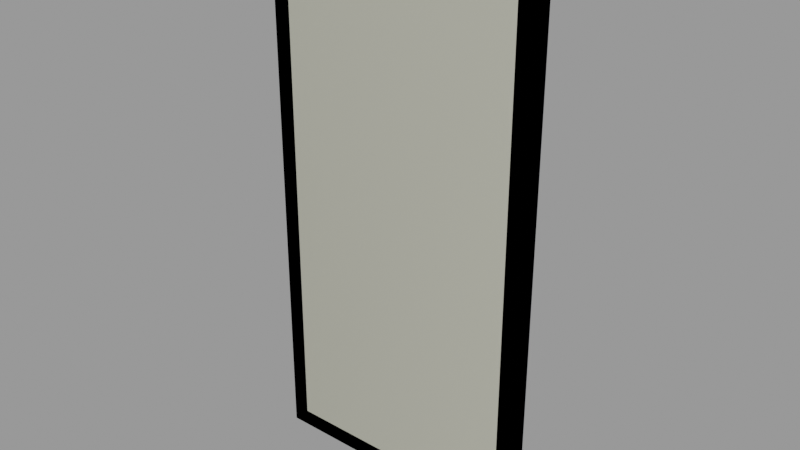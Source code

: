 # Source: window7.blend  (saved by Blender 2.93.21; exported with 4.5.12 LTS)
import bpy
from mathutils import Matrix  # noqa: F401  (used for matrix-valued properties, if any)

bpy.ops.wm.read_factory_settings(use_empty=True)
scene = bpy.context.scene
scene.name = 'window7.qc'

# ---- collections
col_window7 = bpy.data.collections.new('window7'); scene.collection.children.link(col_window7)

# ---- materials (node trees are filled in below, after node groups)
mat_window5 = bpy.data.materials.new('window5')
mat_window5.use_transparent_shadow = False
mat_window5.diffuse_color = (0.7058, 0.5722, 0.9361, 1.0)
mat_phy = bpy.data.materials.new('  phy')
mat_phy.use_transparent_shadow = False
mat_phy.diffuse_color = (0.6227, 0.6224, 0.5098, 1.0)

# ---- material node trees

# ---- meshes
me_window7 = bpy.data.meshes.new('window7')
me_window7.from_pydata([(28.0, -4.0, -60.0), (28.0, -4.0, 0.0), (28.0, -3.25, -60.0), (28.0, -3.25, 0.0), (28.0, -4.0, 60.0), (28.0, -3.25, 60.0), (0.0, -0.5, 0.0), (-24.0, -0.5, 0.0), (0.0, -0.5, -56.0), (-24.0, -0.5, -56.0), (24.0, -0.5, -56.0), (24.0, -0.5, 0.0), (24.0, -0.5, 56.0), (0.0, -0.5, 56.0), (-24.0, -0.5, 56.0), (-28.18, -4.0, 60.0), (-28.18, -3.25, 60.0), (0.0, -4.0, 60.0), (0.0, -3.25, 60.0), (-32.18, -4e-06, 64.0), (-32.18, -4.0, 64.0), (0.0, -3e-06, 64.0), (0.0, -4.0, 64.0), (32.0, -1e-06, 64.0), (32.0, -4.0, 64.0), (-24.96, -3.25, -56.84), (-24.96, -3.25, 0.0), (-24.96, -3.25, 56.84), (-28.18, -3.25, -60.0), (-28.18, -3.25, 0.0), (-28.18, -4.0, -60.0), (-28.18, -4.0, 0.0), (-32.18, -4.0, -64.0), (-32.18, -4.0, 0.0), (-32.18, 1e-06, -64.0), (-32.18, -1e-06, 0.0), (0.0, -4.0, -64.0), (0.0, 3e-06, -64.0), (32.0, -4.0, -64.0), (32.0, 4e-06, -64.0), (0.0, -3.25, 56.84), (24.96, -3.25, 56.84), (0.0, -4.0, -60.0), (0.0, -3.25, -60.0), (24.96, -3.25, 0.0), (24.96, -3.25, -56.84), (0.0, -3.25, -56.84), (32.0, 1e-06, 0.0), (32.0, -4.0, 0.0)], [], [(0, 1, 2), (3, 2, 1), (1, 4, 3), (5, 3, 4), (6, 7, 8), (9, 8, 7), (10, 11, 8), (6, 8, 11), (11, 12, 6), (13, 6, 12), (6, 13, 7), (14, 7, 13), (15, 16, 17), (18, 17, 16), (18, 5, 17), (4, 17, 5), (19, 20, 21), (22, 21, 20), (21, 22, 23), (24, 23, 22), (25, 9, 26), (7, 26, 9), (7, 14, 26), (27, 26, 14), (28, 29, 30), (31, 30, 29), (29, 16, 31), (15, 31, 16), (32, 33, 34), (35, 34, 33), (33, 20, 35), (19, 35, 20), (32, 34, 36), (37, 36, 34), (36, 37, 38), (39, 38, 37), (27, 14, 40), (13, 40, 14), (13, 12, 40), (41, 40, 12), (30, 42, 28), (43, 28, 42), (42, 0, 43), (2, 43, 0), (44, 45, 3), (2, 3, 45), (2, 45, 43), (46, 43, 45), (46, 25, 43), (28, 43, 25), (28, 25, 29), (26, 29, 25), (26, 27, 29), (16, 29, 27), (16, 27, 18), (40, 18, 27), (40, 41, 18), (5, 18, 41), (5, 41, 3), (44, 3, 41), (23, 24, 47), (48, 47, 24), (48, 38, 47), (39, 47, 38), (24, 22, 4), (17, 4, 22), (17, 22, 15), (20, 15, 22), (20, 33, 15), (31, 15, 33), (31, 33, 30), (32, 30, 33), (32, 36, 30), (42, 30, 36), (42, 36, 0), (38, 0, 36), (38, 48, 0), (1, 0, 48), (1, 48, 4), (24, 4, 48), (41, 12, 44), (11, 44, 12), (11, 10, 44), (45, 44, 10), (45, 10, 46), (8, 46, 10), (8, 9, 46), (25, 46, 9)])
me_window7.polygons.foreach_set('use_smooth', [True] * 88)
_k = set([(0, 1), (0, 2), (0, 42), (1, 4), (2, 3), (2, 43), (3, 5), (4, 5), (4, 17), (5, 18), (7, 9), (7, 14), (8, 9), (8, 10), (9, 25), (10, 11), (10, 45), (11, 12), (12, 13), (12, 41), (13, 14), (14, 27), (15, 16), (15, 17), (15, 31), (16, 18), (16, 29), (19, 20), (20, 22), (20, 33), (22, 24), (23, 24), (24, 48), (25, 26), (25, 46), (26, 27), (27, 40), (28, 29), (28, 30), (28, 43), (30, 31), (30, 42), (32, 33), (32, 34), (32, 36), (33, 34), (36, 38), (38, 39), (38, 48), (40, 41), (41, 44), (44, 45), (45, 46)])
me_window7.attributes.new('sharp_edge', 'BOOLEAN', 'EDGE').data.foreach_set('value', [ (min(e.vertices), max(e.vertices)) in _k for e in me_window7.edges])
_uv = me_window7.uv_layers.new(name='UVMap')
_uv.uv.foreach_set('vector', [0.384, 0.06164, 0.384, 0.403, 0.3801, 0.06164, 0.3801, 0.403, 0.3801, 0.06164, 0.384, 0.403, 0.384, 0.403, 0.384, 0.745, 0.3801, 0.403, 0.3801, 0.745, 0.3801, 0.403, 0.384, 0.745, 0.2246, 0.4033, 0.1095, 0.4033, 0.2246, 0.1043, 0.1095, 0.1043, 0.2246, 0.1043, 0.1095, 0.4033, 0.3396, 0.1043, 0.3396, 0.4033, 0.2246, 0.1043, 0.2246, 0.4033, 0.2246, 0.1043, 0.3396, 0.4033, 0.3396, 0.4033, 0.3396, 0.7024, 0.2246, 0.4033, 0.2246, 0.7024, 0.2246, 0.4033, 0.3396, 0.7024, 0.2246, 0.4033, 0.2246, 0.7024, 0.1095, 0.4033, 0.1095, 0.7024, 0.1095, 0.4033, 0.2246, 0.7024, 0.06848, 0.7493, 0.06847, 0.745, 0.2248, 0.7493, 0.2248, 0.745, 0.2248, 0.7493, 0.06847, 0.745, 0.2248, 0.745, 0.3801, 0.745, 0.2248, 0.7493, 0.3801, 0.7493, 0.2248, 0.7493, 0.3801, 0.745, 0.03684, 0.7987, 0.03684, 0.7755, 0.2241, 0.7987, 0.2241, 0.7754, 0.2241, 0.7987, 0.03684, 0.7755, 0.2241, 0.7987, 0.2241, 0.7754, 0.4102, 0.7986, 0.4102, 0.7754, 0.4102, 0.7986, 0.2241, 0.7754, 0.09741, 0.1043, 0.1095, 0.1043, 0.09742, 0.4033, 0.1095, 0.4033, 0.09742, 0.4033, 0.1095, 0.1043, 0.1095, 0.4033, 0.1095, 0.7024, 0.09742, 0.4033, 0.09743, 0.7024, 0.09742, 0.4033, 0.1095, 0.7024, 0.06851, 0.06164, 0.0685, 0.403, 0.0647, 0.06164, 0.06461, 0.403, 0.0647, 0.06164, 0.0685, 0.403, 0.0685, 0.403, 0.06847, 0.745, 0.06461, 0.403, 0.06466, 0.745, 0.06461, 0.403, 0.06847, 0.745, 0.03684, 0.03065, 0.03684, 0.403, 0.01553, 0.03065, 0.01553, 0.403, 0.01553, 0.03065, 0.03684, 0.403, 0.03684, 0.403, 0.03684, 0.7755, 0.01553, 0.403, 0.01553, 0.7755, 0.01553, 0.403, 0.03684, 0.7755, 0.03684, 0.03065, 0.03684, 0.007382, 0.2241, 0.03059, 0.2242, 0.007326, 0.2241, 0.03059, 0.03684, 0.007382, 0.2241, 0.03059, 0.2242, 0.007326, 0.4102, 0.03054, 0.4102, 0.007267, 0.4102, 0.03054, 0.2242, 0.007326, 0.1095, 0.7171, 0.1095, 0.7024, 0.2246, 0.7171, 0.2246, 0.7024, 0.2246, 0.7171, 0.1095, 0.7024, 0.2246, 0.7024, 0.3396, 0.7024, 0.2246, 0.7171, 0.3396, 0.7171, 0.2246, 0.7171, 0.3396, 0.7024, 0.06851, 0.0574, 0.2248, 0.0574, 0.06851, 0.06164, 0.2248, 0.06164, 0.06851, 0.06164, 0.2248, 0.0574, 0.2248, 0.0574, 0.3801, 0.0574, 0.2248, 0.06164, 0.3801, 0.06164, 0.2248, 0.06164, 0.3801, 0.0574, 0.358, 0.403, 0.358, 0.08448, 0.3801, 0.403, 0.3801, 0.06164, 0.3801, 0.403, 0.358, 0.08448, 0.3801, 0.06164, 0.358, 0.08448, 0.2248, 0.06164, 0.2248, 0.08448, 0.2248, 0.06164, 0.358, 0.08448, 0.2248, 0.08448, 0.0917, 0.08448, 0.2248, 0.06164, 0.06851, 0.06164, 0.2248, 0.06164, 0.0917, 0.08448, 0.06851, 0.06164, 0.0917, 0.08448, 0.0685, 0.403, 0.09169, 0.403, 0.0685, 0.403, 0.0917, 0.08448, 0.09169, 0.403, 0.09167, 0.7223, 0.0685, 0.403, 0.06847, 0.745, 0.0685, 0.403, 0.09167, 0.7223, 0.06847, 0.745, 0.09167, 0.7223, 0.2248, 0.745, 0.2248, 0.7223, 0.2248, 0.745, 0.09167, 0.7223, 0.2248, 0.7223, 0.3579, 0.7223, 0.2248, 0.745, 0.3801, 0.745, 0.2248, 0.745, 0.3579, 0.7223, 0.3801, 0.745, 0.3579, 0.7223, 0.3801, 0.403, 0.358, 0.403, 0.3801, 0.403, 0.3579, 0.7223, 0.4315, 0.7754, 0.4102, 0.7754, 0.4315, 0.403, 0.4102, 0.403, 0.4315, 0.403, 0.4102, 0.7754, 0.4102, 0.403, 0.4102, 0.03054, 0.4315, 0.403, 0.4315, 0.03056, 0.4315, 0.403, 0.4102, 0.03054, 0.4102, 0.7754, 0.2241, 0.7754, 0.387, 0.7521, 0.2241, 0.7521, 0.387, 0.7521, 0.2241, 0.7754, 0.2241, 0.7521, 0.2241, 0.7754, 0.06011, 0.7522, 0.03684, 0.7755, 0.06011, 0.7522, 0.2241, 0.7754, 0.03684, 0.7755, 0.03684, 0.403, 0.06011, 0.7522, 0.06011, 0.403, 0.06011, 0.7522, 0.03684, 0.403, 0.06011, 0.403, 0.03684, 0.403, 0.06011, 0.05392, 0.03684, 0.03065, 0.06011, 0.05392, 0.03684, 0.403, 0.03684, 0.03065, 0.2241, 0.03059, 0.06011, 0.05392, 0.2241, 0.05387, 0.06011, 0.05392, 0.2241, 0.03059, 0.2241, 0.05387, 0.2241, 0.03059, 0.387, 0.05382, 0.4102, 0.03054, 0.387, 0.05382, 0.2241, 0.03059, 0.4102, 0.03054, 0.4102, 0.403, 0.387, 0.05382, 0.387, 0.403, 0.387, 0.05382, 0.4102, 0.403, 0.387, 0.403, 0.4102, 0.403, 0.387, 0.7521, 0.4102, 0.7754, 0.387, 0.7521, 0.4102, 0.403, 0.3528, 0.7024, 0.3396, 0.7024, 0.3529, 0.4033, 0.3396, 0.4033, 0.3529, 0.4033, 0.3396, 0.7024, 0.3396, 0.4033, 0.3396, 0.1043, 0.3529, 0.4033, 0.3529, 0.1043, 0.3529, 0.4033, 0.3396, 0.1043, 0.3396, 0.08957, 0.3396, 0.1043, 0.2246, 0.08957, 0.2246, 0.1043, 0.2246, 0.08957, 0.3396, 0.1043, 0.2246, 0.1043, 0.1095, 0.1043, 0.2246, 0.08957, 0.1095, 0.08957, 0.2246, 0.08957, 0.1095, 0.1043])
me_window7.materials.append(mat_window5)
me_window7.use_remesh_fix_poles = True
me_window7.use_remesh_preserve_attributes = False
me_window7.update()
me_window7.normals_split_custom_set([tuple(v) for v in zip(*[iter([-1.0, 0.0, 0.0, -1.0, 0.0, 0.0, -1.0, 0.0, 0.0, -1.0, 0.0, 0.0, -1.0, 0.0, 0.0, -1.0, 0.0, 0.0, -1.0, 0.0, 0.0, -1.0, 0.0, 0.0, -1.0, 0.0, 0.0, -1.0, 0.0, 0.0, -1.0, 0.0, 0.0, -1.0, 0.0, 0.0, 4.222e-08, -1.0, -3.602e-08, 4.718e-08, -1.0, -3.82e-08, 4.176e-08, -1.0, -3.582e-08, 4.098e-08, -1.0, -3.69e-08, 4.176e-08, -1.0, -3.582e-08, 4.718e-08, -1.0, -3.82e-08, 4.222e-08, -1.0, -3.548e-08, 4.222e-08, -1.0, -3.548e-08, 4.176e-08, -1.0, -3.582e-08, 4.222e-08, -1.0, -3.602e-08, 4.176e-08, -1.0, -3.582e-08, 4.222e-08, -1.0, -3.548e-08, 4.222e-08, -1.0, -3.548e-08, 4.222e-08, -1.0, -3.759e-08, 4.222e-08, -1.0, -3.602e-08, 5.697e-08, -1.0, -4.306e-08, 4.222e-08, -1.0, -3.602e-08, 4.222e-08, -1.0, -3.759e-08, 4.222e-08, -1.0, -3.602e-08, 5.697e-08, -1.0, -4.306e-08, 4.718e-08, -1.0, -3.82e-08, 8.196e-08, -1.0, -5.109e-08, 4.718e-08, -1.0, -3.82e-08, 5.697e-08, -1.0, -4.306e-08, 3.611e-07, 0.0, -1.0, 3.489e-07, 0.0, -1.0, -1.745e-07, 0.0, -1.0, -1.806e-07, 0.0, -1.0, -1.745e-07, 0.0, -1.0, 3.489e-07, 0.0, -1.0, -1.806e-07, 0.0, -1.0, 0.0, 0.0, -1.0, -1.745e-07, 0.0, -1.0, 0.0, 0.0, -1.0, -1.745e-07, 0.0, -1.0, 0.0, 0.0, -1.0, 0.0, 0.0, 1.0, 0.0, 0.0, 1.0, 0.0, 0.0, 1.0, 0.0, 0.0, 1.0, 0.0, 0.0, 1.0, 0.0, 0.0, 1.0, 0.0, 0.0, 1.0, 0.0, 0.0, 1.0, 0.0, 0.0, 1.0, 0.0, 0.0, 1.0, 0.0, 0.0, 1.0, 0.0, 0.0, 1.0, 0.9441, -0.3296, -1.152e-08, 0.9441, -0.3296, -1.153e-08, 0.9441, -0.3296, -1.463e-08, 0.9441, -0.3296, -1.462e-08, 0.9441, -0.3296, -1.463e-08, 0.9441, -0.3296, -1.153e-08, 0.9441, -0.3296, -1.462e-08, 0.9441, -0.3296, -1.869e-08, 0.9441, -0.3296, -1.463e-08, 0.9441, -0.3296, -1.872e-08, 0.9441, -0.3296, -1.463e-08, 0.9441, -0.3296, -1.869e-08, 1.0, 0.0, 0.0, 1.0, 0.0, 0.0, 1.0, 0.0, 0.0, 1.0, 0.0, 0.0, 1.0, 0.0, 0.0, 1.0, 0.0, 0.0, 1.0, 0.0, 0.0, 1.0, 0.0, 0.0, 1.0, 0.0, 0.0, 1.0, 0.0, 0.0, 1.0, 0.0, 0.0, 1.0, 0.0, 0.0, -1.0, 0.0, 0.0, -1.0, 0.0, 0.0, -1.0, 0.0, 0.0, -1.0, 0.0, 0.0, -1.0, 0.0, 0.0, -1.0, 0.0, 0.0, -1.0, 0.0, 0.0, -1.0, 0.0, 0.0, -1.0, 0.0, 0.0, -1.0, 0.0, 0.0, -1.0, 0.0, 0.0, -1.0, 0.0, 0.0, 0.0, 0.0, -1.0, 0.0, 0.0, -1.0, 0.0, 0.0, -1.0, 0.0, 0.0, -1.0, 0.0, 0.0, -1.0, 0.0, 0.0, -1.0, 0.0, 0.0, -1.0, 0.0, 0.0, -1.0, 0.0, 0.0, -1.0, 0.0, 0.0, -1.0, 0.0, 0.0, -1.0, 0.0, 0.0, -1.0, 0.0, -0.2921, -0.9564, 2.785e-08, -0.2921, -0.9564, 1.614e-08, -0.2921, -0.9564, -7.238e-14, -0.2921, -0.9564, 1.614e-08, -0.2921, -0.9564, 2.785e-08, -0.2921, -0.9564, -7.238e-14, -0.2921, -0.9564, 3.706e-07, -0.2921, -0.9564, 1.614e-08, -0.2921, -0.9564, 4.252e-07, -0.2921, -0.9564, 1.614e-08, -0.2921, -0.9564, 3.706e-07, -0.2921, -0.9564, 3.611e-07, 0.0, 1.0, -1.745e-07, 0.0, 1.0, 3.489e-07, 0.0, 1.0, -1.806e-07, 0.0, 1.0, 3.489e-07, 0.0, 1.0, -1.745e-07, 0.0, 1.0, -1.745e-07, 0.0, 1.0, 0.0, 0.0, 1.0, -1.806e-07, 0.0, 1.0, 0.0, 0.0, 1.0, -1.806e-07, 0.0, 1.0, 0.0, 0.0, 1.0, 0.0, -1.0, -4.415e-08, -8.183e-09, -1.0, -3.673e-08, -3.512e-10, -1.0, -4.407e-08, -8.737e-09, -1.0, -2.55e-08, -3.512e-10, -1.0, -4.407e-08, -8.183e-09, -1.0, -3.673e-08, -8.737e-09, -1.0, -2.55e-08, -8.183e-09, -1.0, -3.673e-08, 6.153e-08, -1.0, -3.559e-07, 6.209e-08, -1.0, -3.869e-07, 6.153e-08, -1.0, -3.559e-07, -8.183e-09, -1.0, -3.673e-08, 6.209e-08, -1.0, -3.869e-07, 5.237e-08, -1.0, -2.51e-08, 6.153e-08, -1.0, -3.559e-07, 5.339e-08, -1.0, -1.498e-08, 6.153e-08, -1.0, -3.559e-07, 5.237e-08, -1.0, -2.51e-08, 5.339e-08, -1.0, -1.498e-08, 5.237e-08, -1.0, -2.51e-08, -3.511e-10, -1.0, -4.177e-08, 0.0, -1.0, -4.167e-08, -3.511e-10, -1.0, -4.177e-08, 5.237e-08, -1.0, -2.51e-08, 0.0, -1.0, -4.167e-08, -6.246e-09, -1.0, -3.974e-08, -3.511e-10, -1.0, -4.177e-08, -8.933e-09, -1.0, -2.997e-08, -3.511e-10, -1.0, -4.177e-08, -6.246e-09, -1.0, -3.974e-08, -8.933e-09, -1.0, -2.997e-08, -6.246e-09, -1.0, -3.974e-08, 6.154e-08, -1.0, -2.738e-07, 6.209e-08, -1.0, -2.902e-07, 6.154e-08, -1.0, -2.738e-07, -6.246e-09, -1.0, -3.974e-08, 6.209e-08, -1.0, -2.902e-07, 5.326e-08, -1.0, -1.019e-07, 6.154e-08, -1.0, -2.738e-07, 5.538e-08, -1.0, -1.037e-07, 6.154e-08, -1.0, -2.738e-07, 5.326e-08, -1.0, -1.019e-07, 5.538e-08, -1.0, -1.037e-07, 5.326e-08, -1.0, -1.019e-07, -3.512e-10, -1.0, -4.407e-08, 0.0, -1.0, -4.415e-08, -3.512e-10, -1.0, -4.407e-08, 5.326e-08, -1.0, -1.019e-07, 1.0, 0.0, 0.0, 1.0, 0.0, 0.0, 1.0, 0.0, 0.0, 1.0, 0.0, 0.0, 1.0, 0.0, 0.0, 1.0, 0.0, 0.0, 1.0, 0.0, 0.0, 1.0, 0.0, 0.0, 1.0, 0.0, 0.0, 1.0, 0.0, 0.0, 1.0, 0.0, 0.0, 1.0, 0.0, 0.0, -8.433e-05, -1.0, -8.442e-05, 3.49e-08, -1.0, -0.0001687, -8.433e-05, -1.0, -8.442e-05, 3.395e-08, -1.0, -0.0001687, -8.433e-05, -1.0, -8.442e-05, 3.49e-08, -1.0, -0.0001687, 3.395e-08, -1.0, -0.0001687, 3.49e-08, -1.0, -0.0001687, 8.449e-05, -1.0, -8.448e-05, 8.45e-05, -1.0, -8.448e-05, 8.449e-05, -1.0, -8.448e-05, 3.49e-08, -1.0, -0.0001687, 8.45e-05, -1.0, -8.448e-05, 0.0001687, -1.0, -3.995e-08, 8.449e-05, -1.0, -8.448e-05, 0.0001687, -1.0, -3.974e-08, 8.449e-05, -1.0, -8.448e-05, 0.0001687, -1.0, -3.995e-08, 0.0001687, -1.0, -3.974e-08, 0.0001687, -1.0, -3.995e-08, 8.444e-05, -1.0, 8.438e-05, 8.444e-05, -1.0, 8.438e-05, 8.444e-05, -1.0, 8.438e-05, 0.0001687, -1.0, -3.995e-08, 8.444e-05, -1.0, 8.438e-05, 3.559e-08, -1.0, 0.0001688, 8.444e-05, -1.0, 8.438e-05, 3.395e-08, -1.0, 0.0001689, 8.444e-05, -1.0, 8.438e-05, 3.559e-08, -1.0, 0.0001688, 3.395e-08, -1.0, 0.0001689, 3.559e-08, -1.0, 0.0001688, -8.422e-05, -1.0, 8.415e-05, -8.421e-05, -1.0, 8.414e-05, -8.422e-05, -1.0, 8.415e-05, 3.559e-08, -1.0, 0.0001688, -8.421e-05, -1.0, 8.414e-05, -0.0001688, -1.0, -4.01e-08, -8.422e-05, -1.0, 8.415e-05, -0.0001688, -1.0, -3.974e-08, -8.422e-05, -1.0, 8.415e-05, -0.0001688, -1.0, -4.01e-08, -0.0001688, -1.0, -3.974e-08, -0.0001688, -1.0, -4.01e-08, -8.433e-05, -1.0, -8.442e-05, -8.433e-05, -1.0, -8.442e-05, -8.433e-05, -1.0, -8.442e-05, -0.0001688, -1.0, -4.01e-08, -0.9441, -0.3296, -1.152e-08, -0.9441, -0.3296, -1.153e-08, -0.9441, -0.3296, -1.181e-08, -0.9441, -0.3296, -1.169e-08, -0.9441, -0.3296, -1.181e-08, -0.9441, -0.3296, -1.153e-08, -0.9441, -0.3296, -1.169e-08, -0.9441, -0.3296, -1.852e-08, -0.9441, -0.3296, -1.181e-08, -0.9441, -0.3296, -1.872e-08, -0.9441, -0.3296, -1.181e-08, -0.9441, -0.3296, -1.852e-08, 0.0, -0.2921, 0.9564, 0.0, -0.2921, 0.9564, 0.0, -0.2921, 0.9564, 0.0, -0.2921, 0.9564, 0.0, -0.2921, 0.9564, 0.0, -0.2921, 0.9564, 0.0, -0.2921, 0.9564, 0.0, -0.2921, 0.9564, 0.0, -0.2921, 0.9564, 0.0, -0.2921, 0.9564, 0.0, -0.2921, 0.9564, 0.0, -0.2921, 0.9564])] * 3)])
me_window7_physics = bpy.data.meshes.new('window7_physics')
me_window7_physics.from_pydata([(32.0, 4e-06, -64.0), (32.0, -1e-06, 64.0), (32.0, -4.0, -64.0), (32.0, -4.0, 64.0), (-32.18, 1e-06, -64.0), (-32.18, -4.0, -64.0), (-32.18, -4e-06, 64.0), (-32.18, -4.0, 64.0)], [], [(0, 1, 2), (1, 3, 2), (0, 2, 4), (4, 2, 5), (3, 5, 2), (1, 0, 6), (6, 0, 4), (4, 5, 6), (6, 5, 7), (7, 3, 6), (3, 1, 6), (3, 7, 5)])
me_window7_physics.polygons.foreach_set('use_smooth', [True] * 12)
_uv = me_window7_physics.uv_layers.new(name='UVMap')
_uv.uv.foreach_set('vector', [0.0, 0.0, 0.0, 0.0, 0.0, 0.0, 0.0, 0.0, 0.0, 0.0, 0.0, 0.0, 0.0, 0.0, 0.0, 0.0, 0.0, 0.0, 0.0, 0.0, 0.0, 0.0, 0.0, 0.0, 0.0, 0.0, 0.0, 0.0, 0.0, 0.0, 0.0, 0.0, 0.0, 0.0, 0.0, 0.0, 0.0, 0.0, 0.0, 0.0, 0.0, 0.0, 0.0, 0.0, 0.0, 0.0, 0.0, 0.0, 0.0, 0.0, 0.0, 0.0, 0.0, 0.0, 0.0, 0.0, 0.0, 0.0, 0.0, 0.0, 0.0, 0.0, 0.0, 0.0, 0.0, 0.0, 0.0, 0.0, 0.0, 0.0, 0.0, 0.0])
me_window7_physics.materials.append(mat_phy)
me_window7_physics.use_remesh_fix_poles = True
me_window7_physics.use_remesh_preserve_attributes = False
me_window7_physics.update()
me_window7_physics.normals_split_custom_set([tuple(v) for v in zip(*[iter([-0.9994, 0.01569, 0.0312, -0.9918, -0.031, 0.1237, 0.9904, 0.06187, 0.1235, -0.9918, -0.031, 0.1237, 0.999, -0.03119, 0.03118, 0.9904, 0.06187, 0.1235, -0.9994, 0.01569, 0.0312, 0.9904, 0.06187, 0.1235, -0.9961, 0.06225, -0.06215, -0.9961, 0.06225, -0.06215, 0.9904, 0.06187, 0.1235, 0.9979, 0.01553, -0.06221, 0.999, -0.03119, 0.03118, 0.9979, 0.01553, -0.06221, 0.9904, 0.06187, 0.1235, -0.9918, -0.031, 0.1237, -0.9994, 0.01569, 0.0312, -0.9976, -0.03114, -0.06225, -0.9976, -0.03114, -0.06225, -0.9994, 0.01569, 0.0312, -0.9961, 0.06225, -0.06215, -0.9961, 0.06225, -0.06215, 0.9979, 0.01553, -0.06221, -0.9976, -0.03114, -0.06225, -0.9976, -0.03114, -0.06225, 0.9979, 0.01553, -0.06221, 0.9976, -0.0312, -0.06222, 0.9976, -0.0312, -0.06222, 0.999, -0.03119, 0.03118, -0.9976, -0.03114, -0.06225, 0.999, -0.03119, 0.03118, -0.9918, -0.031, 0.1237, -0.9976, -0.03114, -0.06225, 0.999, -0.03119, 0.03118, 0.9976, -0.0312, -0.06222, 0.9979, 0.01553, -0.06221])] * 3)])
arm_window7_qc_skeleton = bpy.data.armatures.new('window7.qc_skeleton')  # bones are not reproduced

# ---- objects
ob_window7_qc_skeleton = bpy.data.objects.new('window7.qc_skeleton', arm_window7_qc_skeleton)
ob_window7 = bpy.data.objects.new('window7', me_window7)
ob_window7_physics = bpy.data.objects.new('window7_physics', me_window7_physics)

# ---- transforms, parenting, visibility, modifiers, constraints
ob_window7_qc_skeleton.location = (0.0, 0.0, 0.0)
ob_window7_qc_skeleton.show_in_front = True
ob_window7.parent = ob_window7_qc_skeleton
ob_window7.location = (0.0, 0.0, 0.0)
_vg = ob_window7.vertex_groups.new(name='static_prop')
_vg.add([0, 1, 2, 3, 4, 5, 6, 7, 8, 9, 10, 11, 12, 13, 14, 15, 16, 17, 18, 19, 20, 21, 22, 23, 24, 25, 26, 27, 28, 29, 30, 31, 32, 33, 34, 35, 36, 37, 38, 39, 40, 41, 42, 43, 44, 45, 46, 47, 48], 1.0, 'REPLACE')
_m = ob_window7.modifiers.new('Armature', 'ARMATURE')
_m.object = ob_window7_qc_skeleton
ob_window7_physics.parent = ob_window7_qc_skeleton
ob_window7_physics.location = (0.0, 0.0, 0.0)
ob_window7_physics.display_type = 'SOLID'
ob_window7_physics.show_wire = True
_vg = ob_window7_physics.vertex_groups.new(name='static_prop')
_vg.add([0, 1, 2, 3, 4, 5, 6, 7], 1.0, 'REPLACE')
_m = ob_window7_physics.modifiers.new('Armature', 'ARMATURE')
_m.object = ob_window7_qc_skeleton

# ---- collection membership
scene.collection.objects.link(ob_window7_qc_skeleton)
scene.collection.objects.link(ob_window7)
scene.collection.objects.link(ob_window7_physics)
col_window7.objects.link(ob_window7_qc_skeleton)
col_window7.objects.link(ob_window7)
col_window7.objects.link(ob_window7_physics)

# ---- scene / render settings (as saved in the file)
scene.frame_start = 1; scene.frame_end = 250; scene.frame_set(0)
scene.render.engine = 'BLENDER_EEVEE_NEXT'
scene.cycles.use_denoising = False
scene.cycles.samples = 128
scene.cycles.sampling_pattern = 'TABULATED_SOBOL'
scene.cycles.use_adaptive_sampling = False
scene.cycles.use_light_tree = False
scene.view_settings.view_transform = 'Filmic'
bpy.context.view_layer.update()

# ---- added for rendering (the .blend has no active camera and no usable light): camera, sun + grey world if the file has none
cam_auto = bpy.data.cameras.new('AutoCamera')
cam_auto.lens = 50.0
cam_auto.sensor_width = 36.0
cam_auto.clip_end = 2325.96
ob_auto_camera = bpy.data.objects.new('AutoCamera', cam_auto)
scene.collection.objects.link(ob_auto_camera)
ob_auto_camera.location = (132.444, -161.041, 106.027)
ob_auto_camera.rotation_euler = (1.09748, -7.21219e-08, 0.694738)
scene.camera = ob_auto_camera
light_auto_sun = bpy.data.lights.new('AutoSun', 'SUN')
light_auto_sun.energy = 3.0
light_auto_sun.angle = 0.0523599
ob_auto_sun = bpy.data.objects.new('AutoSun', light_auto_sun)
scene.collection.objects.link(ob_auto_sun)
ob_auto_sun.rotation_euler = (0.872665, 0.174533, 0.523599)
if scene.world is None:
    world_auto = bpy.data.worlds.new('AutoWorld')
    world_auto.color = (0.3, 0.3, 0.3)
    scene.world = world_auto
bpy.context.view_layer.update()
